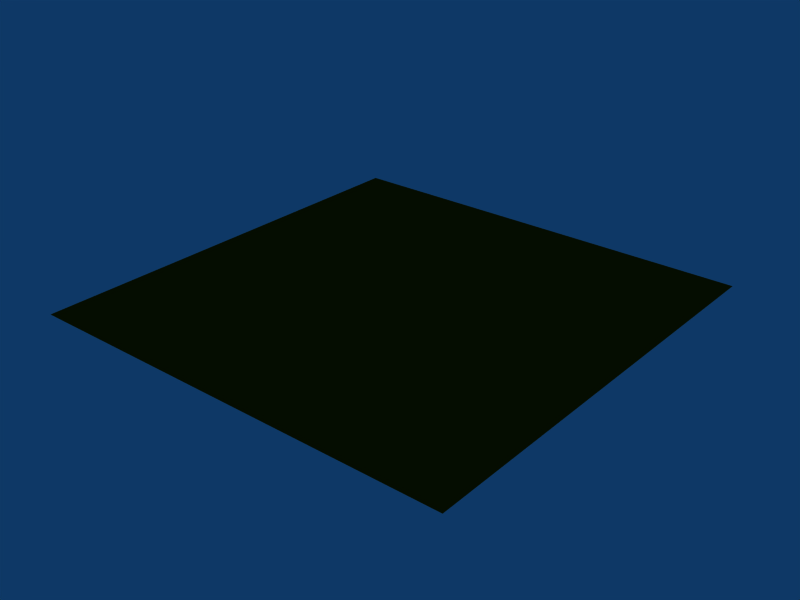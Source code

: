 # Source: old_varnished_wood.blend  (saved by Blender 2.47.1; exported with 4.5.12 LTS)
import bpy
from mathutils import Matrix  # noqa: F401  (used for matrix-valued properties, if any)

bpy.ops.wm.read_factory_settings(use_empty=True)
scene = bpy.context.scene
scene.name = 'Scene'

# ---- collections
col_collection_1 = bpy.data.collections.new('Collection 1'); scene.collection.children.link(col_collection_1)

# ---- materials (node trees are filled in below, after node groups)
mat_polished_wood = bpy.data.materials.new('Polished wood')
mat_polished_wood.alpha_threshold = 0.0
mat_polished_wood.preview_render_type = 'SHADERBALL'
mat_polished_wood.diffuse_color = (0.3695, 0.2226, 0.0128, 1.0)
mat_polished_wood.specular_color = (1.0, 0.6918, 0.1794)
mat_polished_wood.roughness = 0.5
mat_polished_wood.line_color = (0.0, 0.0, 0.0, 1.0)

# ---- material node trees

# ---- world
world_world = bpy.data.worlds.new('World'); scene.world = world_world
world_world.color = (0.05656, 0.2208, 0.4)
world_world.use_sun_shadow = False
world_world.sun_shadow_jitter_overblur = 0.0
world_world.cycles.sampling_method = 'MANUAL'
world_world.cycles.sample_map_resolution = 256

# ---- meshes
me_plane = bpy.data.meshes.new('Plane')
me_plane.from_pydata([(1.0, 1.0, 0.0), (1.0, -1.0, 0.0), (-1.0, -1.0, 0.0), (-1.0, 1.0, 0.0)], [], [(0, 3, 2, 1)])
me_plane.materials.append(mat_polished_wood)
me_plane.use_remesh_preserve_volume = False
me_plane.use_remesh_preserve_attributes = False
me_plane.use_mirror_vertex_groups = False
me_plane.update()

# ---- objects
ob_plane = bpy.data.objects.new('Plane', me_plane)

# ---- transforms, parenting, visibility, modifiers, constraints
ob_plane.location = (0.0, 0.0, 0.0)
ob_plane.lock_rotations_4d = False
ob_plane.empty_display_type = 'ARROWS'
ob_plane.color = (0.0, 0.0, 0.0, 1.0)
ob_plane.lineart.crease_threshold = 0.0

# ---- collection membership
col_collection_1.objects.link(ob_plane)

# ---- scene / render settings (as saved in the file)
scene.frame_start = 1; scene.frame_end = 250; scene.frame_set(1)
scene.render.engine = 'BLENDER_EEVEE_NEXT'
scene.render.image_settings.file_format = 'JPEG'
scene.render.image_settings.color_mode = 'RGB'
scene.render.image_settings.compression = 90
scene.render.resolution_x = 800
scene.render.resolution_y = 600
scene.render.pixel_aspect_x = 100.0
scene.render.pixel_aspect_y = 100.0
scene.render.fps = 25
scene.render.dither_intensity = 0.0
scene.render.use_compositing = False
scene.render.use_sequencer = False
scene.render.bake_margin = 2
scene.render.bake_bias = 0.0
scene.render.use_stamp_time = False
scene.render.use_stamp_date = False
scene.render.use_stamp_frame = False
scene.render.use_stamp_camera = False
scene.render.use_stamp_scene = False
scene.render.use_stamp_filename = False
scene.render.use_stamp_render_time = False
scene.render.stamp_font_size = 0
scene.cycles.use_denoising = False
scene.cycles.samples = 10
scene.cycles.sampling_pattern = 'TABULATED_SOBOL'
scene.cycles.light_sampling_threshold = 0.0
scene.cycles.use_adaptive_sampling = False
scene.cycles.use_light_tree = False
scene.cycles.blur_glossy = 0.0
scene.cycles.volume_bounces = 1
scene.cycles.pixel_filter_type = 'GAUSSIAN'
scene.cycles.sample_clamp_indirect = 0.0
scene.view_settings.view_transform = 'Raw'
bpy.context.view_layer.update()

# ---- added for rendering (the .blend has no active camera): camera
cam_auto = bpy.data.cameras.new('AutoCamera')
cam_auto.lens = 50.0
cam_auto.sensor_width = 36.0
cam_auto.clip_end = 1000.0
ob_auto_camera = bpy.data.objects.new('AutoCamera', cam_auto)
scene.collection.objects.link(ob_auto_camera)
ob_auto_camera.location = (2.61693, -3.14032, 2.09354)
ob_auto_camera.rotation_euler = (1.09748, -7.21219e-08, 0.694738)
scene.camera = ob_auto_camera
bpy.context.view_layer.update()
